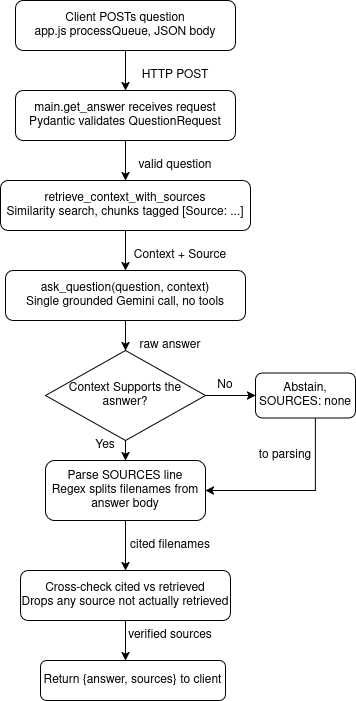

The diagram above was exported from draw.io. Its source (the exported page's mxGraphModel, read from the mxfile embedded in the PNG):
<mxGraphModel dx="693" dy="861" grid="1" gridSize="10" guides="1" tooltips="1" connect="1" arrows="1" fold="1" page="1" pageScale="1" pageWidth="850" pageHeight="1100" math="0" shadow="0">
  <root>
    <mxCell id="0" />
    <mxCell id="1" parent="0" />
    <mxCell id="rQdXBASecmZ2-1xjXDMd-8" edge="1" parent="1" source="rQdXBASecmZ2-1xjXDMd-1" style="edgeStyle=orthogonalEdgeStyle;rounded=0;orthogonalLoop=1;jettySize=auto;html=1;entryX=0.5;entryY=0;entryDx=0;entryDy=0;" target="rQdXBASecmZ2-1xjXDMd-4">
      <mxGeometry relative="1" as="geometry" />
    </mxCell>
    <mxCell id="rQdXBASecmZ2-1xjXDMd-1" parent="1" style="rounded=1;whiteSpace=wrap;html=1;" value="&lt;div&gt;Client POSTs question&lt;/div&gt;&lt;div&gt;app.js processQueue, JSON body&lt;/div&gt;" vertex="1">
      <mxGeometry height="50" width="220" x="120" y="50" as="geometry" />
    </mxCell>
    <mxCell id="rQdXBASecmZ2-1xjXDMd-3" parent="1" style="text;html=1;whiteSpace=wrap;strokeColor=none;fillColor=none;align=center;verticalAlign=middle;rounded=0;" value="HTTP POST" vertex="1">
      <mxGeometry height="30" width="70" x="245" y="110" as="geometry" />
    </mxCell>
    <mxCell id="rQdXBASecmZ2-1xjXDMd-5" edge="1" parent="1" source="rQdXBASecmZ2-1xjXDMd-4" style="edgeStyle=orthogonalEdgeStyle;rounded=0;orthogonalLoop=1;jettySize=auto;html=1;">
      <mxGeometry relative="1" as="geometry">
        <mxPoint x="230" y="230" as="targetPoint" />
      </mxGeometry>
    </mxCell>
    <mxCell id="rQdXBASecmZ2-1xjXDMd-4" parent="1" style="rounded=1;whiteSpace=wrap;html=1;" value="&lt;div&gt;main.get_answer receives request&lt;/div&gt;&lt;div&gt;Pydantic validates QuestionRequest&lt;/div&gt;" vertex="1">
      <mxGeometry height="50" width="220" x="120" y="140" as="geometry" />
    </mxCell>
    <mxCell id="rQdXBASecmZ2-1xjXDMd-6" parent="1" style="text;html=1;whiteSpace=wrap;strokeColor=none;fillColor=none;align=center;verticalAlign=middle;rounded=0;" value="valid question" vertex="1">
      <mxGeometry height="30" width="80" x="240" y="200" as="geometry" />
    </mxCell>
    <mxCell id="rQdXBASecmZ2-1xjXDMd-9" edge="1" parent="1" source="rQdXBASecmZ2-1xjXDMd-7" style="edgeStyle=orthogonalEdgeStyle;rounded=0;orthogonalLoop=1;jettySize=auto;html=1;" target="rQdXBASecmZ2-1xjXDMd-10">
      <mxGeometry relative="1" as="geometry">
        <mxPoint x="230" y="310" as="targetPoint" />
      </mxGeometry>
    </mxCell>
    <mxCell id="rQdXBASecmZ2-1xjXDMd-7" parent="1" style="rounded=1;whiteSpace=wrap;html=1;" value="&lt;div&gt;retrieve_context_with_sources&lt;/div&gt;&lt;div&gt;Similarity search, chunks tagged [Source: ...]&lt;/div&gt;" vertex="1">
      <mxGeometry height="50" width="250" x="105" y="230" as="geometry" />
    </mxCell>
    <mxCell id="rQdXBASecmZ2-1xjXDMd-12" edge="1" parent="1" source="rQdXBASecmZ2-1xjXDMd-10" style="edgeStyle=orthogonalEdgeStyle;rounded=0;orthogonalLoop=1;jettySize=auto;html=1;">
      <mxGeometry relative="1" as="geometry">
        <mxPoint x="230" y="400" as="targetPoint" />
      </mxGeometry>
    </mxCell>
    <mxCell id="rQdXBASecmZ2-1xjXDMd-10" parent="1" style="rounded=1;whiteSpace=wrap;html=1;" value="&lt;div&gt;ask_question(question, context)&lt;/div&gt;&lt;div&gt;Single grounded Gemini call, no tools&lt;/div&gt;" vertex="1">
      <mxGeometry height="50" width="240" x="110" y="320" as="geometry" />
    </mxCell>
    <mxCell id="rQdXBASecmZ2-1xjXDMd-11" parent="1" style="text;html=1;whiteSpace=wrap;strokeColor=none;fillColor=none;align=center;verticalAlign=middle;rounded=0;" value="Context + Source" vertex="1">
      <mxGeometry height="30" width="110" x="230" y="290" as="geometry" />
    </mxCell>
    <mxCell id="rQdXBASecmZ2-1xjXDMd-13" parent="1" style="text;html=1;whiteSpace=wrap;strokeColor=none;fillColor=none;align=center;verticalAlign=middle;rounded=0;" value="raw answer" vertex="1">
      <mxGeometry height="30" width="70" x="240" y="380" as="geometry" />
    </mxCell>
    <mxCell id="rQdXBASecmZ2-1xjXDMd-15" edge="1" parent="1" source="rQdXBASecmZ2-1xjXDMd-14" style="edgeStyle=orthogonalEdgeStyle;rounded=0;orthogonalLoop=1;jettySize=auto;html=1;">
      <mxGeometry relative="1" as="geometry">
        <mxPoint x="360" y="445" as="targetPoint" />
      </mxGeometry>
    </mxCell>
    <mxCell id="rQdXBASecmZ2-1xjXDMd-22" edge="1" parent="1" source="rQdXBASecmZ2-1xjXDMd-14" style="edgeStyle=orthogonalEdgeStyle;rounded=0;orthogonalLoop=1;jettySize=auto;html=1;" target="rQdXBASecmZ2-1xjXDMd-20">
      <mxGeometry relative="1" as="geometry" />
    </mxCell>
    <mxCell id="rQdXBASecmZ2-1xjXDMd-14" parent="1" style="rhombus;whiteSpace=wrap;html=1;" value="Context Supports the asnwer?" vertex="1">
      <mxGeometry height="90" width="160" x="150" y="400" as="geometry" />
    </mxCell>
    <mxCell id="rQdXBASecmZ2-1xjXDMd-16" parent="1" style="text;html=1;whiteSpace=wrap;strokeColor=none;fillColor=none;align=center;verticalAlign=middle;rounded=0;" value="&lt;div&gt;No&lt;/div&gt;" vertex="1">
      <mxGeometry height="30" width="60" x="300" y="420" as="geometry" />
    </mxCell>
    <mxCell id="rQdXBASecmZ2-1xjXDMd-18" edge="1" parent="1" source="rQdXBASecmZ2-1xjXDMd-17" style="edgeStyle=orthogonalEdgeStyle;rounded=0;orthogonalLoop=1;jettySize=auto;html=1;entryX=1;entryY=0.5;entryDx=0;entryDy=0;" target="rQdXBASecmZ2-1xjXDMd-20">
      <mxGeometry relative="1" as="geometry">
        <Array as="points">
          <mxPoint x="420" y="540" />
        </Array>
        <mxPoint x="300" y="540" as="targetPoint" />
      </mxGeometry>
    </mxCell>
    <mxCell id="rQdXBASecmZ2-1xjXDMd-17" parent="1" style="rounded=1;whiteSpace=wrap;html=1;" value="Abstain,&lt;br&gt;SOURCES: none" vertex="1">
      <mxGeometry height="45" width="100" x="360" y="422.5" as="geometry" />
    </mxCell>
    <mxCell id="rQdXBASecmZ2-1xjXDMd-19" parent="1" style="text;html=1;whiteSpace=wrap;strokeColor=none;fillColor=none;align=center;verticalAlign=middle;rounded=0;" value="to parsing" vertex="1">
      <mxGeometry height="30" width="60" x="360" y="490" as="geometry" />
    </mxCell>
    <mxCell id="rQdXBASecmZ2-1xjXDMd-24" edge="1" parent="1" source="rQdXBASecmZ2-1xjXDMd-20" style="edgeStyle=orthogonalEdgeStyle;rounded=0;orthogonalLoop=1;jettySize=auto;html=1;">
      <mxGeometry relative="1" as="geometry">
        <mxPoint x="230" y="620" as="targetPoint" />
      </mxGeometry>
    </mxCell>
    <mxCell id="rQdXBASecmZ2-1xjXDMd-20" parent="1" style="rounded=1;whiteSpace=wrap;html=1;" value="&lt;div&gt;Parse SOURCES line&lt;/div&gt;&lt;div&gt;Regex splits filenames from answer body&lt;/div&gt;" vertex="1">
      <mxGeometry height="60" width="160" x="150" y="510" as="geometry" />
    </mxCell>
    <mxCell id="rQdXBASecmZ2-1xjXDMd-23" parent="1" style="text;html=1;whiteSpace=wrap;strokeColor=none;fillColor=none;align=center;verticalAlign=middle;rounded=0;" value="Yes" vertex="1">
      <mxGeometry height="30" width="60" x="180" y="480" as="geometry" />
    </mxCell>
    <mxCell id="rQdXBASecmZ2-1xjXDMd-25" parent="1" style="text;html=1;whiteSpace=wrap;strokeColor=none;fillColor=none;align=center;verticalAlign=middle;rounded=0;" value="cited filenames" vertex="1">
      <mxGeometry height="30" width="90" x="230" y="580" as="geometry" />
    </mxCell>
    <mxCell id="rQdXBASecmZ2-1xjXDMd-27" edge="1" parent="1" source="rQdXBASecmZ2-1xjXDMd-26" style="edgeStyle=orthogonalEdgeStyle;rounded=0;orthogonalLoop=1;jettySize=auto;html=1;">
      <mxGeometry relative="1" as="geometry">
        <mxPoint x="230" y="710" as="targetPoint" />
      </mxGeometry>
    </mxCell>
    <mxCell id="rQdXBASecmZ2-1xjXDMd-26" parent="1" style="rounded=1;whiteSpace=wrap;html=1;" value="&lt;div&gt;Cross-check cited vs retrieved&lt;/div&gt;&lt;div&gt;Drops any source not actually retrieved&lt;/div&gt;" vertex="1">
      <mxGeometry height="50" width="210" x="125" y="620" as="geometry" />
    </mxCell>
    <mxCell id="rQdXBASecmZ2-1xjXDMd-28" parent="1" style="text;html=1;whiteSpace=wrap;strokeColor=none;fillColor=none;align=center;verticalAlign=middle;rounded=0;" value="verified sources" vertex="1">
      <mxGeometry height="30" width="90" x="230" y="670" as="geometry" />
    </mxCell>
    <mxCell id="rQdXBASecmZ2-1xjXDMd-29" parent="1" style="rounded=1;whiteSpace=wrap;html=1;" value="Return {answer, sources} to client" vertex="1">
      <mxGeometry height="40" width="185" x="145" y="710" as="geometry" />
    </mxCell>
  </root>
</mxGraphModel>